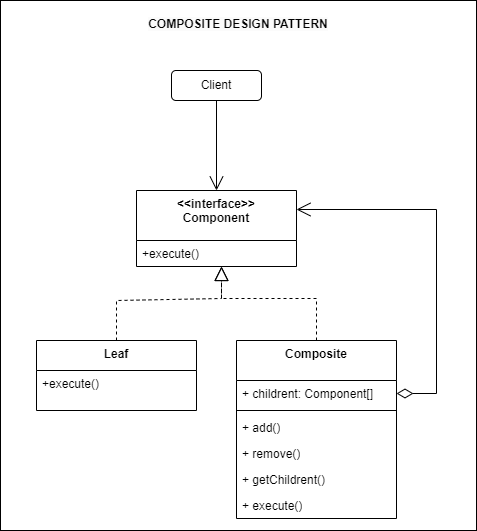

The diagram above was exported from draw.io. Its source (the exported page's mxGraphModel, read from the mxfile embedded in the PNG):
<mxGraphModel dx="1050" dy="1703" grid="1" gridSize="10" guides="1" tooltips="1" connect="1" arrows="1" fold="1" page="1" pageScale="1" pageWidth="827" pageHeight="1169" math="0" shadow="0">
  <root>
    <mxCell id="0" />
    <mxCell id="1" parent="0" />
    <mxCell id="cMUKP93gedatAQqiKsis-35" value="" style="rounded=0;whiteSpace=wrap;html=1;" vertex="1" parent="1">
      <mxGeometry x="414" y="-80" width="476" height="530" as="geometry" />
    </mxCell>
    <mxCell id="cMUKP93gedatAQqiKsis-2" value="&amp;lt;&amp;lt;interface&amp;gt;&amp;gt;&lt;br&gt;Component" style="swimlane;fontStyle=1;align=center;verticalAlign=top;childLayout=stackLayout;horizontal=1;startSize=50;horizontalStack=0;resizeParent=1;resizeParentMax=0;resizeLast=0;collapsible=1;marginBottom=0;whiteSpace=wrap;html=1;" vertex="1" parent="1">
      <mxGeometry x="550" y="110" width="160" height="76" as="geometry" />
    </mxCell>
    <mxCell id="cMUKP93gedatAQqiKsis-3" value="+execute()" style="text;strokeColor=none;fillColor=none;align=left;verticalAlign=top;spacingLeft=4;spacingRight=4;overflow=hidden;rotatable=0;points=[[0,0.5],[1,0.5]];portConstraint=eastwest;whiteSpace=wrap;html=1;" vertex="1" parent="cMUKP93gedatAQqiKsis-2">
      <mxGeometry y="50" width="160" height="26" as="geometry" />
    </mxCell>
    <mxCell id="cMUKP93gedatAQqiKsis-4" value="Leaf" style="swimlane;fontStyle=1;align=center;verticalAlign=top;childLayout=stackLayout;horizontal=1;startSize=30;horizontalStack=0;resizeParent=1;resizeParentMax=0;resizeLast=0;collapsible=1;marginBottom=0;whiteSpace=wrap;html=1;" vertex="1" parent="1">
      <mxGeometry x="450" y="260" width="160" height="70" as="geometry" />
    </mxCell>
    <mxCell id="cMUKP93gedatAQqiKsis-5" value="+execute()" style="text;strokeColor=none;fillColor=none;align=left;verticalAlign=top;spacingLeft=4;spacingRight=4;overflow=hidden;rotatable=0;points=[[0,0.5],[1,0.5]];portConstraint=eastwest;whiteSpace=wrap;html=1;" vertex="1" parent="cMUKP93gedatAQqiKsis-4">
      <mxGeometry y="30" width="160" height="40" as="geometry" />
    </mxCell>
    <mxCell id="cMUKP93gedatAQqiKsis-8" value="" style="endArrow=block;dashed=1;endFill=0;endSize=12;html=1;rounded=0;exitX=0.5;exitY=0;exitDx=0;exitDy=0;" edge="1" parent="1" source="cMUKP93gedatAQqiKsis-4">
      <mxGeometry width="160" relative="1" as="geometry">
        <mxPoint x="505" y="258" as="sourcePoint" />
        <mxPoint x="635" y="186" as="targetPoint" />
        <Array as="points">
          <mxPoint x="530" y="220" />
          <mxPoint x="635" y="218" />
        </Array>
      </mxGeometry>
    </mxCell>
    <mxCell id="cMUKP93gedatAQqiKsis-9" value="" style="endArrow=block;dashed=1;endFill=0;endSize=12;html=1;rounded=0;exitX=0.5;exitY=0;exitDx=0;exitDy=0;" edge="1" parent="1" source="cMUKP93gedatAQqiKsis-23">
      <mxGeometry width="160" relative="1" as="geometry">
        <mxPoint x="730" y="260" as="sourcePoint" />
        <mxPoint x="635" y="186" as="targetPoint" />
        <Array as="points">
          <mxPoint x="730" y="218" />
          <mxPoint x="635" y="218" />
        </Array>
      </mxGeometry>
    </mxCell>
    <mxCell id="cMUKP93gedatAQqiKsis-19" value="Client" style="rounded=1;whiteSpace=wrap;html=1;" vertex="1" parent="1">
      <mxGeometry x="585" y="-10" width="90" height="30" as="geometry" />
    </mxCell>
    <mxCell id="cMUKP93gedatAQqiKsis-20" value="&lt;b style=&quot;border-color: var(--border-color); color: rgb(0, 0, 0); font-family: Helvetica; font-size: 12px; font-style: normal; font-variant-ligatures: normal; font-variant-caps: normal; letter-spacing: normal; orphans: 2; text-indent: 0px; text-transform: none; widows: 2; word-spacing: 0px; -webkit-text-stroke-width: 0px; background-color: rgb(251, 251, 251); text-decoration-thickness: initial; text-decoration-style: initial; text-decoration-color: initial;&quot;&gt;COMPOSITE DESIGN PATTERN&lt;/b&gt;" style="text;whiteSpace=wrap;html=1;align=center;" vertex="1" parent="1">
      <mxGeometry x="517" y="-70" width="270" height="40" as="geometry" />
    </mxCell>
    <mxCell id="cMUKP93gedatAQqiKsis-23" value="Composite" style="swimlane;fontStyle=1;align=center;verticalAlign=top;childLayout=stackLayout;horizontal=1;startSize=40;horizontalStack=0;resizeParent=1;resizeParentMax=0;resizeLast=0;collapsible=1;marginBottom=0;whiteSpace=wrap;html=1;" vertex="1" parent="1">
      <mxGeometry x="650" y="260" width="160" height="178" as="geometry" />
    </mxCell>
    <mxCell id="cMUKP93gedatAQqiKsis-24" value="+ childrent: Component[]" style="text;strokeColor=none;fillColor=none;align=left;verticalAlign=top;spacingLeft=4;spacingRight=4;overflow=hidden;rotatable=0;points=[[0,0.5],[1,0.5]];portConstraint=eastwest;whiteSpace=wrap;html=1;" vertex="1" parent="cMUKP93gedatAQqiKsis-23">
      <mxGeometry y="40" width="160" height="26" as="geometry" />
    </mxCell>
    <mxCell id="cMUKP93gedatAQqiKsis-25" value="" style="line;strokeWidth=1;fillColor=none;align=left;verticalAlign=middle;spacingTop=-1;spacingLeft=3;spacingRight=3;rotatable=0;labelPosition=right;points=[];portConstraint=eastwest;strokeColor=inherit;" vertex="1" parent="cMUKP93gedatAQqiKsis-23">
      <mxGeometry y="66" width="160" height="8" as="geometry" />
    </mxCell>
    <mxCell id="cMUKP93gedatAQqiKsis-26" value="+&amp;nbsp;add()" style="text;strokeColor=none;fillColor=none;align=left;verticalAlign=top;spacingLeft=4;spacingRight=4;overflow=hidden;rotatable=0;points=[[0,0.5],[1,0.5]];portConstraint=eastwest;whiteSpace=wrap;html=1;" vertex="1" parent="cMUKP93gedatAQqiKsis-23">
      <mxGeometry y="74" width="160" height="26" as="geometry" />
    </mxCell>
    <mxCell id="cMUKP93gedatAQqiKsis-27" value="+&amp;nbsp;remove()" style="text;strokeColor=none;fillColor=none;align=left;verticalAlign=top;spacingLeft=4;spacingRight=4;overflow=hidden;rotatable=0;points=[[0,0.5],[1,0.5]];portConstraint=eastwest;whiteSpace=wrap;html=1;" vertex="1" parent="cMUKP93gedatAQqiKsis-23">
      <mxGeometry y="100" width="160" height="26" as="geometry" />
    </mxCell>
    <mxCell id="cMUKP93gedatAQqiKsis-28" value="+&amp;nbsp;getChildrent()" style="text;strokeColor=none;fillColor=none;align=left;verticalAlign=top;spacingLeft=4;spacingRight=4;overflow=hidden;rotatable=0;points=[[0,0.5],[1,0.5]];portConstraint=eastwest;whiteSpace=wrap;html=1;" vertex="1" parent="cMUKP93gedatAQqiKsis-23">
      <mxGeometry y="126" width="160" height="26" as="geometry" />
    </mxCell>
    <mxCell id="cMUKP93gedatAQqiKsis-29" value="+&amp;nbsp;execute()" style="text;strokeColor=none;fillColor=none;align=left;verticalAlign=top;spacingLeft=4;spacingRight=4;overflow=hidden;rotatable=0;points=[[0,0.5],[1,0.5]];portConstraint=eastwest;whiteSpace=wrap;html=1;" vertex="1" parent="cMUKP93gedatAQqiKsis-23">
      <mxGeometry y="152" width="160" height="26" as="geometry" />
    </mxCell>
    <mxCell id="cMUKP93gedatAQqiKsis-30" value="" style="endArrow=open;html=1;endSize=12;startArrow=diamondThin;startSize=14;startFill=0;edgeStyle=orthogonalEdgeStyle;align=left;verticalAlign=bottom;rounded=0;exitX=1;exitY=0.5;exitDx=0;exitDy=0;entryX=1;entryY=0.25;entryDx=0;entryDy=0;" edge="1" parent="1" source="cMUKP93gedatAQqiKsis-24" target="cMUKP93gedatAQqiKsis-2">
      <mxGeometry x="-1" y="3" relative="1" as="geometry">
        <mxPoint x="560" y="480" as="sourcePoint" />
        <mxPoint x="720" y="480" as="targetPoint" />
        <Array as="points">
          <mxPoint x="850" y="313" />
          <mxPoint x="850" y="129" />
        </Array>
      </mxGeometry>
    </mxCell>
    <mxCell id="cMUKP93gedatAQqiKsis-34" value="" style="endArrow=open;endFill=1;endSize=12;html=1;rounded=0;exitX=0.5;exitY=1;exitDx=0;exitDy=0;" edge="1" parent="1" source="cMUKP93gedatAQqiKsis-19" target="cMUKP93gedatAQqiKsis-2">
      <mxGeometry width="160" relative="1" as="geometry">
        <mxPoint x="180" y="410" as="sourcePoint" />
        <mxPoint x="340" y="410" as="targetPoint" />
      </mxGeometry>
    </mxCell>
  </root>
</mxGraphModel>